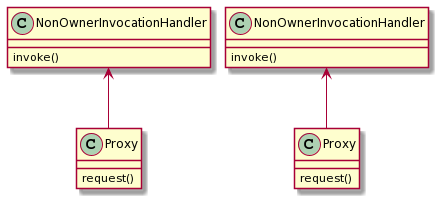

The diagram above was rendered by PlantUML. Its source (embedded in the PNG):
@startuml
class Proxy{
request()
}

class OwnerInvocationHandler{
invoke()
}


OwnerInvocationHandler <-- Proxy
@enduml